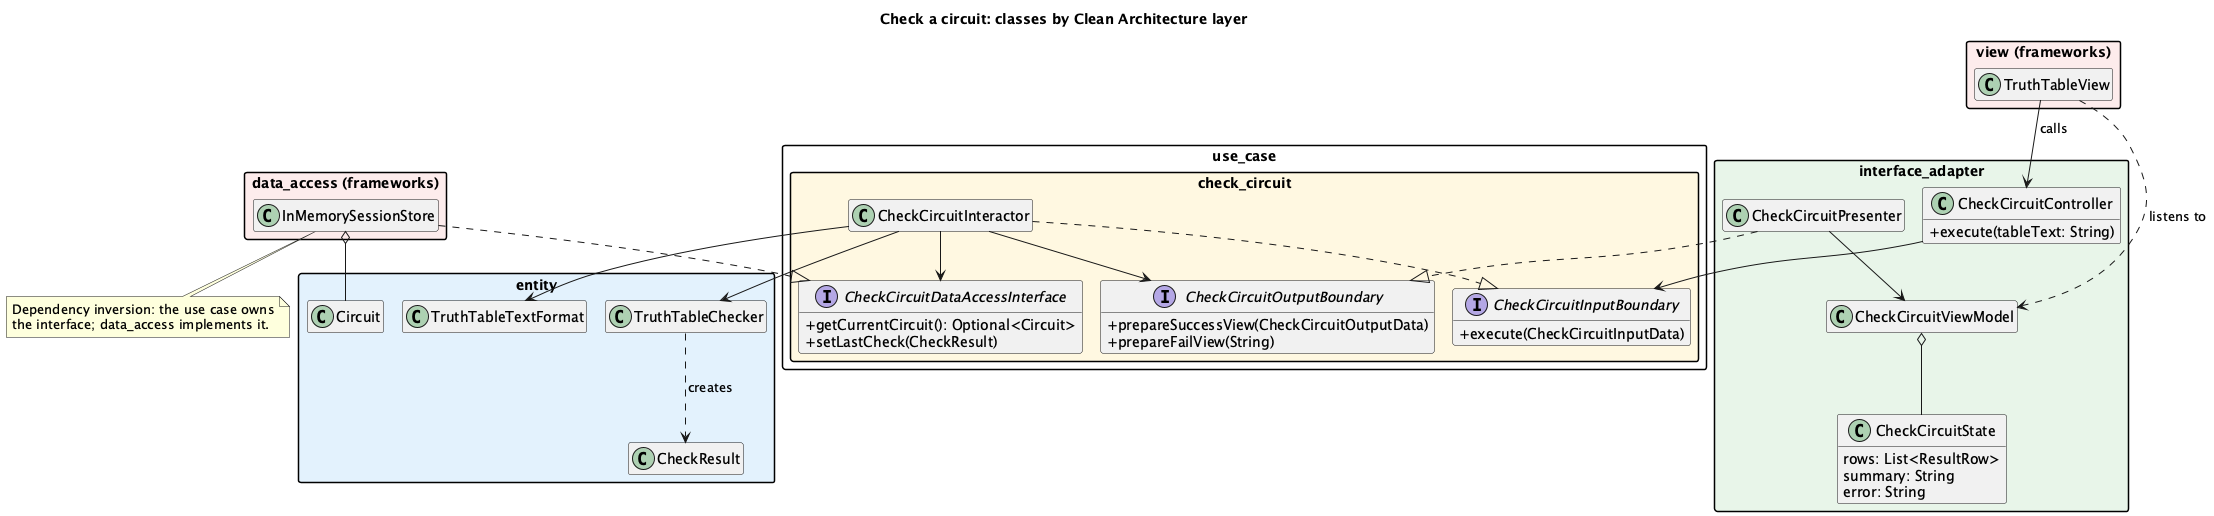

The diagram above was rendered by PlantUML. Its source (embedded in the PNG):
@startuml check-circuit-classes
!pragma layout smetana
title Check a circuit: classes by Clean Architecture layer

skinparam packageStyle rectangle
skinparam classAttributeIconSize 0
hide empty members

package "view (frameworks)" #FDECEC {
  class TruthTableView
}

package "interface_adapter" #E8F5E9 {
  class CheckCircuitController {
    +execute(tableText: String)
  }
  class CheckCircuitPresenter
  class CheckCircuitViewModel
  class CheckCircuitState {
    rows: List<ResultRow>
    summary: String
    error: String
  }
}

package "use_case.check_circuit" #FFF8E1 {
  interface CheckCircuitInputBoundary {
    +execute(CheckCircuitInputData)
  }
  class CheckCircuitInteractor
  interface CheckCircuitOutputBoundary {
    +prepareSuccessView(CheckCircuitOutputData)
    +prepareFailView(String)
  }
  interface CheckCircuitDataAccessInterface {
    +getCurrentCircuit(): Optional<Circuit>
    +setLastCheck(CheckResult)
  }
}

package "entity" #E3F2FD {
  class Circuit
  class TruthTableTextFormat
  class TruthTableChecker
  class CheckResult
}

package "data_access (frameworks)" #FDECEC {
  class InMemorySessionStore
}

TruthTableView --> CheckCircuitController : calls
TruthTableView ..> CheckCircuitViewModel : listens to
CheckCircuitController --> CheckCircuitInputBoundary
CheckCircuitInteractor ..|> CheckCircuitInputBoundary
CheckCircuitInteractor --> CheckCircuitOutputBoundary
CheckCircuitInteractor --> CheckCircuitDataAccessInterface
CheckCircuitInteractor --> TruthTableTextFormat
CheckCircuitInteractor --> TruthTableChecker
TruthTableChecker ..> CheckResult : creates
CheckCircuitPresenter ..|> CheckCircuitOutputBoundary
CheckCircuitPresenter --> CheckCircuitViewModel
CheckCircuitViewModel o-- CheckCircuitState
InMemorySessionStore ..|> CheckCircuitDataAccessInterface
InMemorySessionStore o-- Circuit

note bottom of InMemorySessionStore
  Dependency inversion: the use case owns
  the interface; data_access implements it.
end note
@enduml